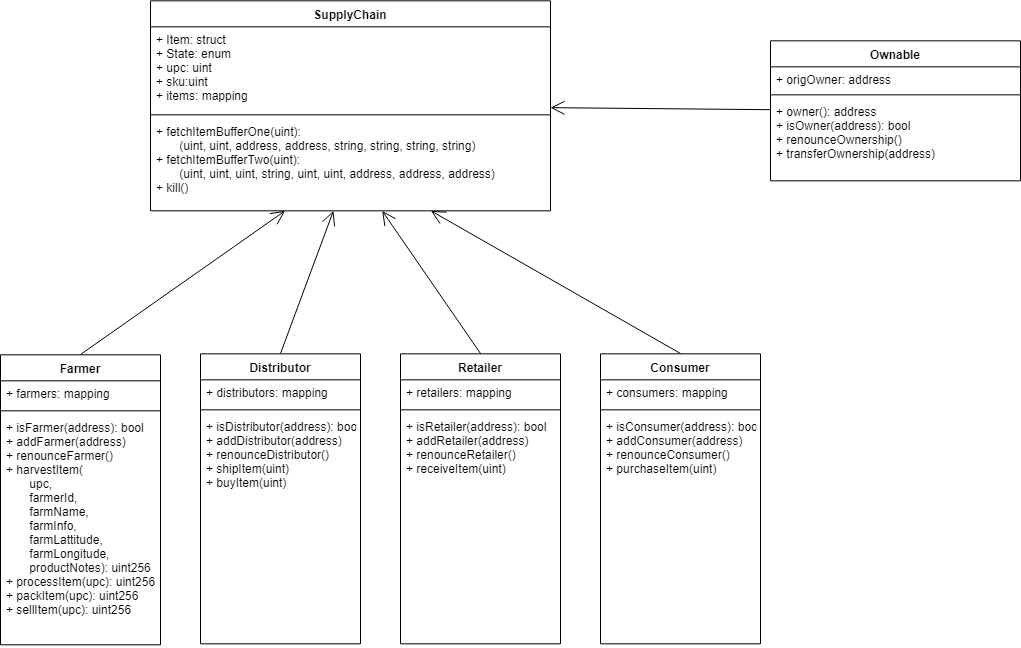

The diagram above was exported from draw.io. Its source (the exported page's mxGraphModel, read from the mxfile embedded in the PNG):
<mxGraphModel dx="1418" dy="809" grid="1" gridSize="10" guides="1" tooltips="1" connect="1" arrows="1" fold="1" page="1" pageScale="1" pageWidth="1169" pageHeight="1654" math="0" shadow="0">
  <root>
    <mxCell id="0" />
    <mxCell id="1" parent="0" />
    <mxCell id="gEu6odBNl_sM8Af-wx2g-5" value="Farmer&#10;" style="swimlane;fontStyle=1;align=center;verticalAlign=top;childLayout=stackLayout;horizontal=1;startSize=26;horizontalStack=0;resizeParent=1;resizeParentMax=0;resizeLast=0;collapsible=1;marginBottom=0;" parent="1" vertex="1">
      <mxGeometry x="40" y="376.33331298828125" width="160" height="290" as="geometry" />
    </mxCell>
    <mxCell id="gEu6odBNl_sM8Af-wx2g-6" value="+ farmers: mapping" style="text;strokeColor=none;fillColor=none;align=left;verticalAlign=top;spacingLeft=4;spacingRight=4;overflow=hidden;rotatable=0;points=[[0,0.5],[1,0.5]];portConstraint=eastwest;" parent="gEu6odBNl_sM8Af-wx2g-5" vertex="1">
      <mxGeometry y="26" width="160" height="26" as="geometry" />
    </mxCell>
    <mxCell id="gEu6odBNl_sM8Af-wx2g-7" value="" style="line;strokeWidth=1;fillColor=none;align=left;verticalAlign=middle;spacingTop=-1;spacingLeft=3;spacingRight=3;rotatable=0;labelPosition=right;points=[];portConstraint=eastwest;" parent="gEu6odBNl_sM8Af-wx2g-5" vertex="1">
      <mxGeometry y="52" width="160" height="8" as="geometry" />
    </mxCell>
    <mxCell id="gEu6odBNl_sM8Af-wx2g-8" value="+ isFarmer(address): bool&#10;+ addFarmer(address)&#10;+ renounceFarmer()&#10;+ harvestItem(&#10;       upc,&#10;       farmerId,&#10;       farmName,&#10;       farmInfo,&#10;       farmLattitude,&#10;       farmLongitude,&#10;       productNotes): uint256&#10;+ processItem(upc): uint256&#10;+ packItem(upc): uint256&#10;+ sellItem(upc): uint256&#10;" style="text;strokeColor=none;fillColor=none;align=left;verticalAlign=top;spacingLeft=4;spacingRight=4;overflow=hidden;rotatable=0;points=[[0,0.5],[1,0.5]];portConstraint=eastwest;" parent="gEu6odBNl_sM8Af-wx2g-5" vertex="1">
      <mxGeometry y="60" width="160" height="230" as="geometry" />
    </mxCell>
    <mxCell id="gEu6odBNl_sM8Af-wx2g-9" value="Distributor&#10;" style="swimlane;fontStyle=1;align=center;verticalAlign=top;childLayout=stackLayout;horizontal=1;startSize=26;horizontalStack=0;resizeParent=1;resizeParentMax=0;resizeLast=0;collapsible=1;marginBottom=0;" parent="1" vertex="1">
      <mxGeometry x="240" y="375.33331298828125" width="160" height="290" as="geometry" />
    </mxCell>
    <mxCell id="gEu6odBNl_sM8Af-wx2g-10" value="+ distributors: mapping" style="text;strokeColor=none;fillColor=none;align=left;verticalAlign=top;spacingLeft=4;spacingRight=4;overflow=hidden;rotatable=0;points=[[0,0.5],[1,0.5]];portConstraint=eastwest;" parent="gEu6odBNl_sM8Af-wx2g-9" vertex="1">
      <mxGeometry y="26" width="160" height="26" as="geometry" />
    </mxCell>
    <mxCell id="gEu6odBNl_sM8Af-wx2g-11" value="" style="line;strokeWidth=1;fillColor=none;align=left;verticalAlign=middle;spacingTop=-1;spacingLeft=3;spacingRight=3;rotatable=0;labelPosition=right;points=[];portConstraint=eastwest;" parent="gEu6odBNl_sM8Af-wx2g-9" vertex="1">
      <mxGeometry y="52" width="160" height="8" as="geometry" />
    </mxCell>
    <mxCell id="gEu6odBNl_sM8Af-wx2g-12" value="+ isDistributor(address): bool&#10;+ addDistributor(address)&#10;+ renounceDistributor()&#10;+ shipItem(uint)&#10;+ buyItem(uint)&#10;&#10;" style="text;strokeColor=none;fillColor=none;align=left;verticalAlign=top;spacingLeft=4;spacingRight=4;overflow=hidden;rotatable=0;points=[[0,0.5],[1,0.5]];portConstraint=eastwest;" parent="gEu6odBNl_sM8Af-wx2g-9" vertex="1">
      <mxGeometry y="60" width="160" height="230" as="geometry" />
    </mxCell>
    <mxCell id="gEu6odBNl_sM8Af-wx2g-13" value="Retailer&#10;" style="swimlane;fontStyle=1;align=center;verticalAlign=top;childLayout=stackLayout;horizontal=1;startSize=26;horizontalStack=0;resizeParent=1;resizeParentMax=0;resizeLast=0;collapsible=1;marginBottom=0;" parent="1" vertex="1">
      <mxGeometry x="440" y="375.33331298828125" width="160" height="290" as="geometry" />
    </mxCell>
    <mxCell id="gEu6odBNl_sM8Af-wx2g-14" value="+ retailers: mapping" style="text;strokeColor=none;fillColor=none;align=left;verticalAlign=top;spacingLeft=4;spacingRight=4;overflow=hidden;rotatable=0;points=[[0,0.5],[1,0.5]];portConstraint=eastwest;" parent="gEu6odBNl_sM8Af-wx2g-13" vertex="1">
      <mxGeometry y="26" width="160" height="26" as="geometry" />
    </mxCell>
    <mxCell id="gEu6odBNl_sM8Af-wx2g-15" value="" style="line;strokeWidth=1;fillColor=none;align=left;verticalAlign=middle;spacingTop=-1;spacingLeft=3;spacingRight=3;rotatable=0;labelPosition=right;points=[];portConstraint=eastwest;" parent="gEu6odBNl_sM8Af-wx2g-13" vertex="1">
      <mxGeometry y="52" width="160" height="8" as="geometry" />
    </mxCell>
    <mxCell id="gEu6odBNl_sM8Af-wx2g-16" value="+ isRetailer(address): bool&#10;+ addRetailer(address)&#10;+ renounceRetailer()&#10;+ receiveItem(uint)&#10;" style="text;strokeColor=none;fillColor=none;align=left;verticalAlign=top;spacingLeft=4;spacingRight=4;overflow=hidden;rotatable=0;points=[[0,0.5],[1,0.5]];portConstraint=eastwest;" parent="gEu6odBNl_sM8Af-wx2g-13" vertex="1">
      <mxGeometry y="60" width="160" height="230" as="geometry" />
    </mxCell>
    <mxCell id="gEu6odBNl_sM8Af-wx2g-17" value="Consumer&#10;" style="swimlane;fontStyle=1;align=center;verticalAlign=top;childLayout=stackLayout;horizontal=1;startSize=26;horizontalStack=0;resizeParent=1;resizeParentMax=0;resizeLast=0;collapsible=1;marginBottom=0;" parent="1" vertex="1">
      <mxGeometry x="640" y="375.33331298828125" width="160" height="290" as="geometry" />
    </mxCell>
    <mxCell id="gEu6odBNl_sM8Af-wx2g-18" value="+ consumers: mapping" style="text;strokeColor=none;fillColor=none;align=left;verticalAlign=top;spacingLeft=4;spacingRight=4;overflow=hidden;rotatable=0;points=[[0,0.5],[1,0.5]];portConstraint=eastwest;" parent="gEu6odBNl_sM8Af-wx2g-17" vertex="1">
      <mxGeometry y="26" width="160" height="26" as="geometry" />
    </mxCell>
    <mxCell id="gEu6odBNl_sM8Af-wx2g-19" value="" style="line;strokeWidth=1;fillColor=none;align=left;verticalAlign=middle;spacingTop=-1;spacingLeft=3;spacingRight=3;rotatable=0;labelPosition=right;points=[];portConstraint=eastwest;" parent="gEu6odBNl_sM8Af-wx2g-17" vertex="1">
      <mxGeometry y="52" width="160" height="8" as="geometry" />
    </mxCell>
    <mxCell id="gEu6odBNl_sM8Af-wx2g-20" value="+ isConsumer(address): bool&#10;+ addConsumer(address)&#10;+ renounceConsumer()&#10;+ purchaseItem(uint)" style="text;strokeColor=none;fillColor=none;align=left;verticalAlign=top;spacingLeft=4;spacingRight=4;overflow=hidden;rotatable=0;points=[[0,0.5],[1,0.5]];portConstraint=eastwest;" parent="gEu6odBNl_sM8Af-wx2g-17" vertex="1">
      <mxGeometry y="60" width="160" height="230" as="geometry" />
    </mxCell>
    <mxCell id="gEu6odBNl_sM8Af-wx2g-21" value="" style="endArrow=open;endFill=1;endSize=12;html=1;exitX=0.5;exitY=0;exitDx=0;exitDy=0;" parent="1" source="gEu6odBNl_sM8Af-wx2g-5" target="gEu6odBNl_sM8Af-wx2g-28" edge="1">
      <mxGeometry width="160" relative="1" as="geometry">
        <mxPoint x="70" y="455.33331298828125" as="sourcePoint" />
        <mxPoint x="230" y="455.33331298828125" as="targetPoint" />
      </mxGeometry>
    </mxCell>
    <mxCell id="gEu6odBNl_sM8Af-wx2g-22" value="" style="endArrow=open;endFill=1;endSize=12;html=1;exitX=0.5;exitY=0;exitDx=0;exitDy=0;" parent="1" source="gEu6odBNl_sM8Af-wx2g-9" target="gEu6odBNl_sM8Af-wx2g-28" edge="1">
      <mxGeometry width="160" relative="1" as="geometry">
        <mxPoint x="160" y="355.33331298828125" as="sourcePoint" />
        <mxPoint x="320" y="355.33331298828125" as="targetPoint" />
      </mxGeometry>
    </mxCell>
    <mxCell id="gEu6odBNl_sM8Af-wx2g-23" value="" style="endArrow=open;endFill=1;endSize=12;html=1;exitX=0.5;exitY=0;exitDx=0;exitDy=0;" parent="1" source="gEu6odBNl_sM8Af-wx2g-13" target="gEu6odBNl_sM8Af-wx2g-28" edge="1">
      <mxGeometry width="160" relative="1" as="geometry">
        <mxPoint x="330" y="375.33331298828125" as="sourcePoint" />
        <mxPoint x="490" y="375.33331298828125" as="targetPoint" />
      </mxGeometry>
    </mxCell>
    <mxCell id="gEu6odBNl_sM8Af-wx2g-24" value="" style="endArrow=open;endFill=1;endSize=12;html=1;exitX=0.5;exitY=0;exitDx=0;exitDy=0;" parent="1" source="gEu6odBNl_sM8Af-wx2g-17" target="gEu6odBNl_sM8Af-wx2g-28" edge="1">
      <mxGeometry width="160" relative="1" as="geometry">
        <mxPoint x="420" y="375.33331298828125" as="sourcePoint" />
        <mxPoint x="580" y="375.33331298828125" as="targetPoint" />
      </mxGeometry>
    </mxCell>
    <mxCell id="gEu6odBNl_sM8Af-wx2g-25" value="SupplyChain" style="swimlane;fontStyle=1;align=center;verticalAlign=top;childLayout=stackLayout;horizontal=1;startSize=26;horizontalStack=0;resizeParent=1;resizeParentMax=0;resizeLast=0;collapsible=1;marginBottom=0;" parent="1" vertex="1">
      <mxGeometry x="190" y="22.33331298828125" width="400" height="210" as="geometry" />
    </mxCell>
    <mxCell id="gEu6odBNl_sM8Af-wx2g-26" value="+ Item: struct&#10;+ State: enum&#10;+ upc: uint&#10;+ sku:uint&#10;+ items: mapping&#10;" style="text;strokeColor=none;fillColor=none;align=left;verticalAlign=top;spacingLeft=4;spacingRight=4;overflow=hidden;rotatable=0;points=[[0,0.5],[1,0.5]];portConstraint=eastwest;" parent="gEu6odBNl_sM8Af-wx2g-25" vertex="1">
      <mxGeometry y="26" width="400" height="84" as="geometry" />
    </mxCell>
    <mxCell id="gEu6odBNl_sM8Af-wx2g-27" value="" style="line;strokeWidth=1;fillColor=none;align=left;verticalAlign=middle;spacingTop=-1;spacingLeft=3;spacingRight=3;rotatable=0;labelPosition=right;points=[];portConstraint=eastwest;" parent="gEu6odBNl_sM8Af-wx2g-25" vertex="1">
      <mxGeometry y="110" width="400" height="8" as="geometry" />
    </mxCell>
    <mxCell id="gEu6odBNl_sM8Af-wx2g-28" value="+ fetchItemBufferOne(uint):&#10;       (uint, uint, address, address, string, string, string, string)&#10;+ fetchItemBufferTwo(uint):&#10;       (uint, uint, uint, string, uint, uint, address, address, address)&#10;+ kill()&#10;" style="text;strokeColor=none;fillColor=none;align=left;verticalAlign=top;spacingLeft=4;spacingRight=4;overflow=hidden;rotatable=0;points=[[0,0.5],[1,0.5]];portConstraint=eastwest;" parent="gEu6odBNl_sM8Af-wx2g-25" vertex="1">
      <mxGeometry y="118" width="400" height="92" as="geometry" />
    </mxCell>
    <mxCell id="gEu6odBNl_sM8Af-wx2g-29" value="Ownable" style="swimlane;fontStyle=1;align=center;verticalAlign=top;childLayout=stackLayout;horizontal=1;startSize=26;horizontalStack=0;resizeParent=1;resizeParentMax=0;resizeLast=0;collapsible=1;marginBottom=0;" parent="1" vertex="1">
      <mxGeometry x="810" y="62.33331298828125" width="250" height="140" as="geometry" />
    </mxCell>
    <mxCell id="gEu6odBNl_sM8Af-wx2g-30" value="+ origOwner: address&#10;" style="text;strokeColor=none;fillColor=none;align=left;verticalAlign=top;spacingLeft=4;spacingRight=4;overflow=hidden;rotatable=0;points=[[0,0.5],[1,0.5]];portConstraint=eastwest;" parent="gEu6odBNl_sM8Af-wx2g-29" vertex="1">
      <mxGeometry y="26" width="250" height="24" as="geometry" />
    </mxCell>
    <mxCell id="gEu6odBNl_sM8Af-wx2g-31" value="" style="line;strokeWidth=1;fillColor=none;align=left;verticalAlign=middle;spacingTop=-1;spacingLeft=3;spacingRight=3;rotatable=0;labelPosition=right;points=[];portConstraint=eastwest;" parent="gEu6odBNl_sM8Af-wx2g-29" vertex="1">
      <mxGeometry y="50" width="250" height="8" as="geometry" />
    </mxCell>
    <mxCell id="gEu6odBNl_sM8Af-wx2g-32" value="+ owner(): address&#10;+ isOwner(address): bool&#10;+ renounceOwnership()&#10;+ transferOwnership(address)&#10;&#10;" style="text;strokeColor=none;fillColor=none;align=left;verticalAlign=top;spacingLeft=4;spacingRight=4;overflow=hidden;rotatable=0;points=[[0,0.5],[1,0.5]];portConstraint=eastwest;" parent="gEu6odBNl_sM8Af-wx2g-29" vertex="1">
      <mxGeometry y="58" width="250" height="82" as="geometry" />
    </mxCell>
    <mxCell id="gEu6odBNl_sM8Af-wx2g-34" value="" style="endArrow=open;endFill=1;endSize=12;html=1;" parent="1" source="gEu6odBNl_sM8Af-wx2g-29" target="gEu6odBNl_sM8Af-wx2g-25" edge="1">
      <mxGeometry width="160" relative="1" as="geometry">
        <mxPoint x="560" y="557.3333129882812" as="sourcePoint" />
        <mxPoint x="720" y="557.3333129882812" as="targetPoint" />
      </mxGeometry>
    </mxCell>
  </root>
</mxGraphModel>